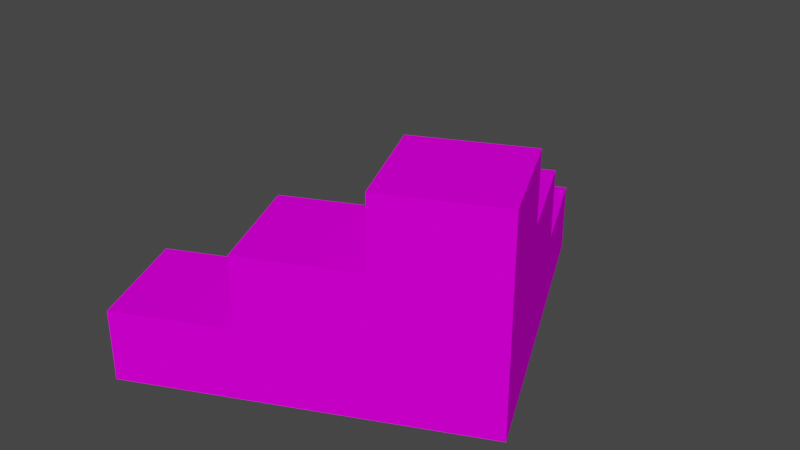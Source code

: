 # Source: fra_box2.blend  (saved by Blender 3.3.6; exported with 4.5.12 LTS)
import bpy
from mathutils import Matrix  # noqa: F401  (used for matrix-valued properties, if any)

bpy.ops.wm.read_factory_settings(use_empty=True)
scene = bpy.context.scene
scene.name = 'Scene'

# ---- collections
col_collection = bpy.data.collections.new('Collection'); scene.collection.children.link(col_collection)

# ---- images (referenced by path relative to the original .blend; pixels are not part of the script)
import os
ASSET_DIR = os.environ.get("B2B_ASSET_DIR", "")  # directory of the original .blend (textures are referenced by path, not embedded)
HERE = os.path.dirname(os.path.abspath(__file__))  # packed textures are extracted next to this script under _unpacked/

def load_image(name, relpath, width, height, colorspace="sRGB"):
    """Load a texture the original file referenced (path relative to the .blend, or extracted next to this script)."""
    p = next((c for c in (os.path.join(HERE, relpath), os.path.join(ASSET_DIR, relpath)) if relpath and os.path.exists(c)), "")
    if p:
        img = bpy.data.images.load(p, check_existing=True)
        img.name = name
    else:  # same state as the original file: an image datablock whose file is absent (Cycles renders it pink)
        img = bpy.data.images.new(name, width, height)
        img.source = "FILE"
        img.filepath = "//" + (relpath or name)
    img.colorspace_settings.name = colorspace
    return img
img_level1_sponser3_png = load_image('level1_sponser3.png', 'level1_sponser3.png', 1024, 1024, 'sRGB')
img_level1_sponser2_png = load_image('level1_sponser2.png', 'level1_sponser2.png', 1024, 1024, 'sRGB')
img_level1_sponser1_png = load_image('level1_sponser1.png', 'level1_sponser1.png', 1024, 1024, 'sRGB')
img_level1_lightray_png = load_image('level1_lightray.png', 'level1_lightray.png', 1024, 1024, 'sRGB')
img_level1_64ceilingpipes_png = load_image('level1_64ceilingpipes.png', 'level1_64ceilingpipes.png', 1024, 1024, 'sRGB')
img_level1_airventilation_png = load_image('level1_airventilation.png', 'level1_airventilation.png', 1024, 1024, 'sRGB')
img_level1_64box2_png = load_image('level1_64box2.png', 'level1_64box2.png', 1024, 1024, 'sRGB')
img_level1_64box1_png = load_image('level1_64box1.png', 'level1_64box1.png', 1024, 1024, 'sRGB')
img_level1_plane_png = load_image('level1_plane.png', 'level1_plane.png', 1024, 1024, 'sRGB')
img_level1_forklift2_png = load_image('level1_forklift2.png', 'level1_forklift2.png', 1024, 1024, 'sRGB')
img_level1_floor2_png = load_image('level1_floor2.png', 'level1_floor2.png', 1024, 1024, 'sRGB')
img_level1_floor1_png = load_image('level1_floor1.png', 'level1_floor1.png', 1024, 1024, 'sRGB')
img_level1_wwalltilex_png = load_image('level1_wwalltilex.png', 'level1_wwalltilex.png', 1024, 1024, 'sRGB')
img_level1_64ceiling_png = load_image('level1_64ceiling.png', 'level1_64ceiling.png', 1024, 1024, 'sRGB')
img_level1_pillar3_png = load_image('level1_pillar3.png', 'level1_pillar3.png', 1024, 1024, 'sRGB')
img_level1_warewall2_png = load_image('level1_warewall2.png', 'level1_warewall2.png', 1024, 1024, 'sRGB')
img_level1_64ceiling3_png = load_image('level1_64ceiling3.png', 'level1_64ceiling3.png', 1024, 1024, 'sRGB')
img_level1_64ceiling5_png = load_image('level1_64ceiling5.png', 'level1_64ceiling5.png', 1024, 1024, 'sRGB')
img_level1_64ceiling2_png = load_image('level1_64ceiling2.png', 'level1_64ceiling2.png', 1024, 1024, 'sRGB')
img_level1_64ceilfanvent1_png = load_image('level1_64ceilfanvent1.png', 'level1_64ceilfanvent1.png', 1024, 1024, 'sRGB')
img_level1_64ceiling4a_png = load_image('level1_64ceiling4a.png', 'level1_64ceiling4a.png', 1024, 1024, 'sRGB')
img_level1_64ceilfanvent2_png = load_image('level1_64ceilfanvent2.png', 'level1_64ceilfanvent2.png', 1024, 1024, 'sRGB')
img_level1_doors_png = load_image('level1_doors.png', 'level1_doors.png', 1024, 1024, 'sRGB')
img_level1_warewall3_png = load_image('level1_warewall3.png', 'level1_warewall3.png', 1024, 1024, 'sRGB')
img_level1_officepips_png = load_image('level1_officepips.png', 'level1_officepips.png', 1024, 1024, 'sRGB')
img_level1_warewall4_png = load_image('level1_warewall4.png', 'level1_warewall4.png', 1024, 1024, 'sRGB')
img_level1_warewall_png = load_image('level1_warewall.png', 'level1_warewall.png', 1024, 1024, 'sRGB')
img_trackset00_trk_64chevrons_png = load_image('trackset00_trk_64chevrons.png', 'trackset00_trk_64chevrons.png', 1024, 1024, 'sRGB')
img_trackset00_trk_curb_png = load_image('trackset00_trk_curb.png', 'trackset00_trk_curb.png', 1024, 1024, 'sRGB')
img_trackset00_trk_c1_straight_png = load_image('trackset00_trk_c1_straight.png', 'trackset00_trk_c1_straight.png', 1024, 1024, 'sRGB')
img_trackset00_trk_c1_turn_png = load_image('trackset00_trk_c1_turn.png', 'trackset00_trk_c1_turn.png', 1024, 1024, 'sRGB')
img_trackset00_trk_64chevback_png = load_image('trackset00_trk_64chevback.png', 'trackset00_trk_64chevback.png', 1024, 1024, 'sRGB')
img_trackset00_trk_startline_png = load_image('trackset00_trk_startline.png', 'trackset00_trk_startline.png', 1024, 1024, 'sRGB')
img_trackset00_trk_sidewall_sand_png = load_image('trackset00_trk_sidewall_sand.png', 'trackset00_trk_sidewall_sand.png', 1024, 1024, 'sRGB')
img_trackset00_trk_c1_inout_png = load_image('trackset00_trk_c1_inout.png', 'trackset00_trk_c1_inout.png', 1024, 1024, 'sRGB')
img_trackset00_trk_c1_hill_png = load_image('trackset00_trk_c1_hill.png', 'trackset00_trk_c1_hill.png', 1024, 1024, 'sRGB')
img_trackset00_trk_c1_bump_png = load_image('trackset00_trk_c1_bump.png', 'trackset00_trk_c1_bump.png', 1024, 1024, 'sRGB')
img_trackset00_trk_tubemetal_png = load_image('trackset00_trk_tubemetal.png', 'trackset00_trk_tubemetal.png', 1024, 1024, 'sRGB')
img_trackset00_trk_tubeglass_png = load_image('trackset00_trk_tubeglass.png', 'trackset00_trk_tubeglass.png', 1024, 1024, 'sRGB')
img_trackset00_trk_tubewall_png = load_image('trackset00_trk_tubewall.png', 'trackset00_trk_tubewall.png', 1024, 1024, 'sRGB')
img_trackset00_trk_c1_topend_png = load_image('trackset00_trk_c1_topend.png', 'trackset00_trk_c1_topend.png', 1024, 1024, 'sRGB')
img_trackset00_trk_pitwall_png = load_image('trackset00_trk_pitwall.png', 'trackset00_trk_pitwall.png', 1024, 1024, 'sRGB')
img_trackset00_trk_c2_inout_png = load_image('trackset00_trk_c2_inout.png', 'trackset00_trk_c2_inout.png', 1024, 1024, 'sRGB')
img_trackset00_trk_c2_hill_png = load_image('trackset00_trk_c2_hill.png', 'trackset00_trk_c2_hill.png', 1024, 1024, 'sRGB')
img_trackset00_trk_pitfloor_png = load_image('trackset00_trk_pitfloor.png', 'trackset00_trk_pitfloor.png', 1024, 1024, 'sRGB')
img_trackset00_trk_pitmetal_png = load_image('trackset00_trk_pitmetal.png', 'trackset00_trk_pitmetal.png', 1024, 1024, 'sRGB')
img_trackset00_trk_pitchevrons_png = load_image('trackset00_trk_pitchevrons.png', 'trackset00_trk_pitchevrons.png', 1024, 1024, 'sRGB')

# ---- materials (node trees are filled in below, after node groups)
mat_level1_sponser3 = bpy.data.materials.new('level1_sponser3')
mat_level1_sponser3.alpha_threshold = 0.0
mat_level1_sponser3.use_transparent_shadow = False
mat_level1_sponser3.diffuse_color = (1.0, 1.0, 1.0, 1.0)
mat_level1_sponser3.roughness = 0.5
mat_level1_sponser2 = bpy.data.materials.new('level1_sponser2')
mat_level1_sponser2.alpha_threshold = 0.0
mat_level1_sponser2.use_transparent_shadow = False
mat_level1_sponser2.diffuse_color = (1.0, 1.0, 1.0, 1.0)
mat_level1_sponser2.roughness = 0.5
mat_level1_sponser1 = bpy.data.materials.new('level1_sponser1')
mat_level1_sponser1.alpha_threshold = 0.0
mat_level1_sponser1.use_transparent_shadow = False
mat_level1_sponser1.diffuse_color = (1.0, 1.0, 1.0, 1.0)
mat_level1_sponser1.roughness = 0.5
mat_level1_lightray = bpy.data.materials.new('level1_lightray')
mat_level1_lightray.alpha_threshold = 0.0
mat_level1_lightray.use_transparent_shadow = False
mat_level1_lightray.diffuse_color = (1.0, 1.0, 1.0, 1.0)
mat_level1_lightray.roughness = 0.5
mat_level1_64ceilingpipes = bpy.data.materials.new('level1_64ceilingpipes')
mat_level1_64ceilingpipes.alpha_threshold = 0.0
mat_level1_64ceilingpipes.use_transparent_shadow = False
mat_level1_64ceilingpipes.diffuse_color = (1.0, 1.0, 1.0, 1.0)
mat_level1_64ceilingpipes.roughness = 0.5
mat_level1_airventilation = bpy.data.materials.new('level1_airventilation')
mat_level1_airventilation.alpha_threshold = 0.0
mat_level1_airventilation.use_transparent_shadow = False
mat_level1_airventilation.diffuse_color = (1.0, 1.0, 1.0, 1.0)
mat_level1_airventilation.roughness = 0.5
mat_level1_64box2 = bpy.data.materials.new('level1_64box2')
mat_level1_64box2.alpha_threshold = 0.0
mat_level1_64box2.use_transparent_shadow = False
mat_level1_64box2.diffuse_color = (1.0, 1.0, 1.0, 1.0)
mat_level1_64box2.roughness = 0.5
mat_level1_64box1 = bpy.data.materials.new('level1_64box1')
mat_level1_64box1.alpha_threshold = 0.0
mat_level1_64box1.use_transparent_shadow = False
mat_level1_64box1.diffuse_color = (1.0, 1.0, 1.0, 1.0)
mat_level1_64box1.roughness = 0.5
mat_level1_plane = bpy.data.materials.new('level1_plane')
mat_level1_plane.alpha_threshold = 0.0
mat_level1_plane.use_transparent_shadow = False
mat_level1_plane.diffuse_color = (1.0, 1.0, 1.0, 1.0)
mat_level1_plane.roughness = 0.5
mat_level1_forklift2 = bpy.data.materials.new('level1_forklift2')
mat_level1_forklift2.alpha_threshold = 0.0
mat_level1_forklift2.use_transparent_shadow = False
mat_level1_forklift2.diffuse_color = (1.0, 1.0, 1.0, 1.0)
mat_level1_forklift2.roughness = 0.5
mat_level1_floor2 = bpy.data.materials.new('level1_floor2')
mat_level1_floor2.alpha_threshold = 0.0
mat_level1_floor2.use_transparent_shadow = False
mat_level1_floor2.diffuse_color = (1.0, 1.0, 1.0, 1.0)
mat_level1_floor2.roughness = 0.5
mat_level1_floor1 = bpy.data.materials.new('level1_floor1')
mat_level1_floor1.alpha_threshold = 0.0
mat_level1_floor1.use_transparent_shadow = False
mat_level1_floor1.diffuse_color = (1.0, 1.0, 1.0, 1.0)
mat_level1_floor1.roughness = 0.5
mat_level1_wwalltilex = bpy.data.materials.new('level1_wwalltilex')
mat_level1_wwalltilex.alpha_threshold = 0.0
mat_level1_wwalltilex.use_transparent_shadow = False
mat_level1_wwalltilex.diffuse_color = (1.0, 1.0, 1.0, 1.0)
mat_level1_wwalltilex.roughness = 0.5
mat_level1_64ceiling = bpy.data.materials.new('level1_64ceiling')
mat_level1_64ceiling.alpha_threshold = 0.0
mat_level1_64ceiling.use_transparent_shadow = False
mat_level1_64ceiling.diffuse_color = (1.0, 1.0, 1.0, 1.0)
mat_level1_64ceiling.roughness = 0.5
mat_level1_pillar3 = bpy.data.materials.new('level1_pillar3')
mat_level1_pillar3.alpha_threshold = 0.0
mat_level1_pillar3.use_transparent_shadow = False
mat_level1_pillar3.diffuse_color = (1.0, 1.0, 1.0, 1.0)
mat_level1_pillar3.roughness = 0.5
mat_level1_warewall2 = bpy.data.materials.new('level1_warewall2')
mat_level1_warewall2.alpha_threshold = 0.0
mat_level1_warewall2.use_transparent_shadow = False
mat_level1_warewall2.diffuse_color = (1.0, 1.0, 1.0, 1.0)
mat_level1_warewall2.roughness = 0.5
mat_level1_64ceiling3 = bpy.data.materials.new('level1_64ceiling3')
mat_level1_64ceiling3.alpha_threshold = 0.0
mat_level1_64ceiling3.use_transparent_shadow = False
mat_level1_64ceiling3.diffuse_color = (1.0, 1.0, 1.0, 1.0)
mat_level1_64ceiling3.roughness = 0.5
mat_level1_64ceiling5 = bpy.data.materials.new('level1_64ceiling5')
mat_level1_64ceiling5.alpha_threshold = 0.0
mat_level1_64ceiling5.use_transparent_shadow = False
mat_level1_64ceiling5.diffuse_color = (1.0, 1.0, 1.0, 1.0)
mat_level1_64ceiling5.roughness = 0.5
mat_level1_64ceiling2 = bpy.data.materials.new('level1_64ceiling2')
mat_level1_64ceiling2.alpha_threshold = 0.0
mat_level1_64ceiling2.use_transparent_shadow = False
mat_level1_64ceiling2.diffuse_color = (1.0, 1.0, 1.0, 1.0)
mat_level1_64ceiling2.roughness = 0.5
mat_level1_64ceilfanvent1 = bpy.data.materials.new('level1_64ceilfanvent1')
mat_level1_64ceilfanvent1.alpha_threshold = 0.0
mat_level1_64ceilfanvent1.use_transparent_shadow = False
mat_level1_64ceilfanvent1.diffuse_color = (1.0, 1.0, 1.0, 1.0)
mat_level1_64ceilfanvent1.roughness = 0.5
mat_level1_64ceiling4a = bpy.data.materials.new('level1_64ceiling4a')
mat_level1_64ceiling4a.alpha_threshold = 0.0
mat_level1_64ceiling4a.use_transparent_shadow = False
mat_level1_64ceiling4a.diffuse_color = (1.0, 1.0, 1.0, 1.0)
mat_level1_64ceiling4a.roughness = 0.5
mat_level1_64ceilfanvent2 = bpy.data.materials.new('level1_64ceilfanvent2')
mat_level1_64ceilfanvent2.alpha_threshold = 0.0
mat_level1_64ceilfanvent2.use_transparent_shadow = False
mat_level1_64ceilfanvent2.diffuse_color = (1.0, 1.0, 1.0, 1.0)
mat_level1_64ceilfanvent2.roughness = 0.5
mat_level1_doors = bpy.data.materials.new('level1_doors')
mat_level1_doors.alpha_threshold = 0.0
mat_level1_doors.use_transparent_shadow = False
mat_level1_doors.diffuse_color = (1.0, 1.0, 1.0, 1.0)
mat_level1_doors.roughness = 0.5
mat_level1_warewall3 = bpy.data.materials.new('level1_warewall3')
mat_level1_warewall3.alpha_threshold = 0.0
mat_level1_warewall3.use_transparent_shadow = False
mat_level1_warewall3.diffuse_color = (1.0, 1.0, 1.0, 1.0)
mat_level1_warewall3.roughness = 0.5
mat_level1_officepips = bpy.data.materials.new('level1_officepips')
mat_level1_officepips.alpha_threshold = 0.0
mat_level1_officepips.use_transparent_shadow = False
mat_level1_officepips.diffuse_color = (1.0, 1.0, 1.0, 1.0)
mat_level1_officepips.roughness = 0.5
mat_level1_warewall4 = bpy.data.materials.new('level1_warewall4')
mat_level1_warewall4.alpha_threshold = 0.0
mat_level1_warewall4.use_transparent_shadow = False
mat_level1_warewall4.diffuse_color = (1.0, 1.0, 1.0, 1.0)
mat_level1_warewall4.roughness = 0.5
mat_level1_warewall = bpy.data.materials.new('level1_warewall')
mat_level1_warewall.alpha_threshold = 0.0
mat_level1_warewall.use_transparent_shadow = False
mat_level1_warewall.diffuse_color = (1.0, 1.0, 1.0, 1.0)
mat_level1_warewall.roughness = 0.5
mat_trackset00_trk_64chevrons = bpy.data.materials.new('trackset00_trk_64chevrons')
mat_trackset00_trk_64chevrons.alpha_threshold = 0.0
mat_trackset00_trk_64chevrons.use_transparent_shadow = False
mat_trackset00_trk_64chevrons.diffuse_color = (1.0, 1.0, 1.0, 1.0)
mat_trackset00_trk_64chevrons.roughness = 0.5
mat_trackset00_trk_curb = bpy.data.materials.new('trackset00_trk_curb')
mat_trackset00_trk_curb.alpha_threshold = 0.0
mat_trackset00_trk_curb.use_transparent_shadow = False
mat_trackset00_trk_curb.diffuse_color = (1.0, 1.0, 1.0, 1.0)
mat_trackset00_trk_curb.roughness = 0.5
mat_trackset00_trk_c1_straight = bpy.data.materials.new('trackset00_trk_c1_straight')
mat_trackset00_trk_c1_straight.alpha_threshold = 0.0
mat_trackset00_trk_c1_straight.use_transparent_shadow = False
mat_trackset00_trk_c1_straight.diffuse_color = (1.0, 1.0, 1.0, 1.0)
mat_trackset00_trk_c1_straight.roughness = 0.5
mat_trackset00_trk_c1_turn = bpy.data.materials.new('trackset00_trk_c1_turn')
mat_trackset00_trk_c1_turn.alpha_threshold = 0.0
mat_trackset00_trk_c1_turn.use_transparent_shadow = False
mat_trackset00_trk_c1_turn.diffuse_color = (1.0, 1.0, 1.0, 1.0)
mat_trackset00_trk_c1_turn.roughness = 0.5
mat_trackset00_trk_64chevback = bpy.data.materials.new('trackset00_trk_64chevback')
mat_trackset00_trk_64chevback.alpha_threshold = 0.0
mat_trackset00_trk_64chevback.use_transparent_shadow = False
mat_trackset00_trk_64chevback.diffuse_color = (1.0, 1.0, 1.0, 1.0)
mat_trackset00_trk_64chevback.roughness = 0.5
mat_trackset00_trk_startline = bpy.data.materials.new('trackset00_trk_startline')
mat_trackset00_trk_startline.alpha_threshold = 0.0
mat_trackset00_trk_startline.use_transparent_shadow = False
mat_trackset00_trk_startline.diffuse_color = (1.0, 1.0, 1.0, 1.0)
mat_trackset00_trk_startline.roughness = 0.5
mat_trackset00_trk_sidewall_sand = bpy.data.materials.new('trackset00_trk_sidewall_sand')
mat_trackset00_trk_sidewall_sand.alpha_threshold = 0.0
mat_trackset00_trk_sidewall_sand.use_transparent_shadow = False
mat_trackset00_trk_sidewall_sand.diffuse_color = (1.0, 1.0, 1.0, 1.0)
mat_trackset00_trk_sidewall_sand.roughness = 0.5
mat_trackset00_trk_c1_inout = bpy.data.materials.new('trackset00_trk_c1_inout')
mat_trackset00_trk_c1_inout.alpha_threshold = 0.0
mat_trackset00_trk_c1_inout.use_transparent_shadow = False
mat_trackset00_trk_c1_inout.diffuse_color = (1.0, 1.0, 1.0, 1.0)
mat_trackset00_trk_c1_inout.roughness = 0.5
mat_trackset00_trk_c1_hill = bpy.data.materials.new('trackset00_trk_c1_hill')
mat_trackset00_trk_c1_hill.alpha_threshold = 0.0
mat_trackset00_trk_c1_hill.use_transparent_shadow = False
mat_trackset00_trk_c1_hill.diffuse_color = (1.0, 1.0, 1.0, 1.0)
mat_trackset00_trk_c1_hill.roughness = 0.5
mat_trackset00_trk_c1_bump = bpy.data.materials.new('trackset00_trk_c1_bump')
mat_trackset00_trk_c1_bump.alpha_threshold = 0.0
mat_trackset00_trk_c1_bump.use_transparent_shadow = False
mat_trackset00_trk_c1_bump.diffuse_color = (1.0, 1.0, 1.0, 1.0)
mat_trackset00_trk_c1_bump.roughness = 0.5
mat_trackset00_trk_tubemetal = bpy.data.materials.new('trackset00_trk_tubemetal')
mat_trackset00_trk_tubemetal.alpha_threshold = 0.0
mat_trackset00_trk_tubemetal.use_transparent_shadow = False
mat_trackset00_trk_tubemetal.diffuse_color = (1.0, 1.0, 1.0, 1.0)
mat_trackset00_trk_tubemetal.roughness = 0.5
mat_trackset00_trk_tubeglass = bpy.data.materials.new('trackset00_trk_tubeglass')
mat_trackset00_trk_tubeglass.alpha_threshold = 0.0
mat_trackset00_trk_tubeglass.use_transparent_shadow = False
mat_trackset00_trk_tubeglass.diffuse_color = (1.0, 1.0, 1.0, 1.0)
mat_trackset00_trk_tubeglass.roughness = 0.5
mat_trackset00_trk_tubewall = bpy.data.materials.new('trackset00_trk_tubewall')
mat_trackset00_trk_tubewall.alpha_threshold = 0.0
mat_trackset00_trk_tubewall.use_transparent_shadow = False
mat_trackset00_trk_tubewall.diffuse_color = (1.0, 1.0, 1.0, 1.0)
mat_trackset00_trk_tubewall.roughness = 0.5
mat_trackset00_trk_c1_topend = bpy.data.materials.new('trackset00_trk_c1_topend')
mat_trackset00_trk_c1_topend.alpha_threshold = 0.0
mat_trackset00_trk_c1_topend.use_transparent_shadow = False
mat_trackset00_trk_c1_topend.diffuse_color = (1.0, 1.0, 1.0, 1.0)
mat_trackset00_trk_c1_topend.roughness = 0.5
mat_trackset00_trk_pitwall = bpy.data.materials.new('trackset00_trk_pitwall')
mat_trackset00_trk_pitwall.alpha_threshold = 0.0
mat_trackset00_trk_pitwall.use_transparent_shadow = False
mat_trackset00_trk_pitwall.diffuse_color = (1.0, 1.0, 1.0, 1.0)
mat_trackset00_trk_pitwall.roughness = 0.5
mat_trackset00_trk_c2_inout = bpy.data.materials.new('trackset00_trk_c2_inout')
mat_trackset00_trk_c2_inout.alpha_threshold = 0.0
mat_trackset00_trk_c2_inout.use_transparent_shadow = False
mat_trackset00_trk_c2_inout.diffuse_color = (1.0, 1.0, 1.0, 1.0)
mat_trackset00_trk_c2_inout.roughness = 0.5
mat_trackset00_trk_c2_hill = bpy.data.materials.new('trackset00_trk_c2_hill')
mat_trackset00_trk_c2_hill.alpha_threshold = 0.0
mat_trackset00_trk_c2_hill.use_transparent_shadow = False
mat_trackset00_trk_c2_hill.diffuse_color = (1.0, 1.0, 1.0, 1.0)
mat_trackset00_trk_c2_hill.roughness = 0.5
mat_trackset00_trk_pitfloor = bpy.data.materials.new('trackset00_trk_pitfloor')
mat_trackset00_trk_pitfloor.alpha_threshold = 0.0
mat_trackset00_trk_pitfloor.use_transparent_shadow = False
mat_trackset00_trk_pitfloor.diffuse_color = (1.0, 1.0, 1.0, 1.0)
mat_trackset00_trk_pitfloor.roughness = 0.5
mat_trackset00_trk_pitmetal = bpy.data.materials.new('trackset00_trk_pitmetal')
mat_trackset00_trk_pitmetal.alpha_threshold = 0.0
mat_trackset00_trk_pitmetal.use_transparent_shadow = False
mat_trackset00_trk_pitmetal.diffuse_color = (1.0, 1.0, 1.0, 1.0)
mat_trackset00_trk_pitmetal.roughness = 0.5
mat_trackset00_trk_pitchevrons = bpy.data.materials.new('trackset00_trk_pitchevrons')
mat_trackset00_trk_pitchevrons.alpha_threshold = 0.0
mat_trackset00_trk_pitchevrons.use_transparent_shadow = False
mat_trackset00_trk_pitchevrons.diffuse_color = (1.0, 1.0, 1.0, 1.0)
mat_trackset00_trk_pitchevrons.roughness = 0.5

# ---- material node trees
mat_level1_sponser3.use_nodes = True; mat_level1_sponser3.node_tree.nodes.clear()
_N = mat_level1_sponser3.node_tree.nodes; _L = mat_level1_sponser3.node_tree.links
n0 = _N.new('ShaderNodeBsdfDiffuse'); n0.name = 'Diffuse BSDF'; n0.location = (0, 0)
n1 = _N.new('ShaderNodeTexImage'); n1.name = 'Image Texture'; n1.location = (0, 0)
n1.image = img_level1_sponser3_png
n2 = _N.new('ShaderNodeOutputMaterial'); n2.name = 'Material Output'; n2.location = (0, 0)
_L.new(n0.outputs[0], n2.inputs[0])
_L.new(n1.outputs[0], n0.inputs[0])
n2.is_active_output = True
mat_level1_sponser2.use_nodes = True; mat_level1_sponser2.node_tree.nodes.clear()
_N = mat_level1_sponser2.node_tree.nodes; _L = mat_level1_sponser2.node_tree.links
n0 = _N.new('ShaderNodeBsdfDiffuse'); n0.name = 'Diffuse BSDF'; n0.location = (0, 0)
n1 = _N.new('ShaderNodeTexImage'); n1.name = 'Image Texture'; n1.location = (0, 0)
n1.image = img_level1_sponser2_png
n2 = _N.new('ShaderNodeOutputMaterial'); n2.name = 'Material Output'; n2.location = (0, 0)
_L.new(n0.outputs[0], n2.inputs[0])
_L.new(n1.outputs[0], n0.inputs[0])
n2.is_active_output = True
mat_level1_sponser1.use_nodes = True; mat_level1_sponser1.node_tree.nodes.clear()
_N = mat_level1_sponser1.node_tree.nodes; _L = mat_level1_sponser1.node_tree.links
n0 = _N.new('ShaderNodeBsdfDiffuse'); n0.name = 'Diffuse BSDF'; n0.location = (0, 0)
n1 = _N.new('ShaderNodeTexImage'); n1.name = 'Image Texture'; n1.location = (0, 0)
n1.image = img_level1_sponser1_png
n2 = _N.new('ShaderNodeOutputMaterial'); n2.name = 'Material Output'; n2.location = (0, 0)
_L.new(n0.outputs[0], n2.inputs[0])
_L.new(n1.outputs[0], n0.inputs[0])
n2.is_active_output = True
mat_level1_lightray.use_nodes = True; mat_level1_lightray.node_tree.nodes.clear()
_N = mat_level1_lightray.node_tree.nodes; _L = mat_level1_lightray.node_tree.links
n0 = _N.new('ShaderNodeBsdfDiffuse'); n0.name = 'Diffuse BSDF'; n0.location = (0, 0)
n1 = _N.new('ShaderNodeTexImage'); n1.name = 'Image Texture'; n1.location = (0, 0)
n1.image = img_level1_lightray_png
n2 = _N.new('ShaderNodeOutputMaterial'); n2.name = 'Material Output'; n2.location = (0, 0)
_L.new(n0.outputs[0], n2.inputs[0])
_L.new(n1.outputs[0], n0.inputs[0])
n2.is_active_output = True
mat_level1_64ceilingpipes.use_nodes = True; mat_level1_64ceilingpipes.node_tree.nodes.clear()
_N = mat_level1_64ceilingpipes.node_tree.nodes; _L = mat_level1_64ceilingpipes.node_tree.links
n0 = _N.new('ShaderNodeBsdfDiffuse'); n0.name = 'Diffuse BSDF'; n0.location = (0, 0)
n1 = _N.new('ShaderNodeTexImage'); n1.name = 'Image Texture'; n1.location = (0, 0)
n1.image = img_level1_64ceilingpipes_png
n2 = _N.new('ShaderNodeOutputMaterial'); n2.name = 'Material Output'; n2.location = (0, 0)
_L.new(n0.outputs[0], n2.inputs[0])
_L.new(n1.outputs[0], n0.inputs[0])
n2.is_active_output = True
mat_level1_airventilation.use_nodes = True; mat_level1_airventilation.node_tree.nodes.clear()
_N = mat_level1_airventilation.node_tree.nodes; _L = mat_level1_airventilation.node_tree.links
n0 = _N.new('ShaderNodeBsdfDiffuse'); n0.name = 'Diffuse BSDF'; n0.location = (0, 0)
n1 = _N.new('ShaderNodeTexImage'); n1.name = 'Image Texture'; n1.location = (0, 0)
n1.image = img_level1_airventilation_png
n2 = _N.new('ShaderNodeOutputMaterial'); n2.name = 'Material Output'; n2.location = (0, 0)
_L.new(n0.outputs[0], n2.inputs[0])
_L.new(n1.outputs[0], n0.inputs[0])
n2.is_active_output = True
mat_level1_64box2.use_nodes = True; mat_level1_64box2.node_tree.nodes.clear()
_N = mat_level1_64box2.node_tree.nodes; _L = mat_level1_64box2.node_tree.links
n0 = _N.new('ShaderNodeBsdfDiffuse'); n0.name = 'Diffuse BSDF'; n0.location = (0, 0)
n1 = _N.new('ShaderNodeTexImage'); n1.name = 'Image Texture'; n1.location = (0, 0)
n1.image = img_level1_64box2_png
n2 = _N.new('ShaderNodeOutputMaterial'); n2.name = 'Material Output'; n2.location = (0, 0)
_L.new(n0.outputs[0], n2.inputs[0])
_L.new(n1.outputs[0], n0.inputs[0])
n2.is_active_output = True
mat_level1_64box1.use_nodes = True; mat_level1_64box1.node_tree.nodes.clear()
_N = mat_level1_64box1.node_tree.nodes; _L = mat_level1_64box1.node_tree.links
n0 = _N.new('ShaderNodeBsdfDiffuse'); n0.name = 'Diffuse BSDF'; n0.location = (0, 0)
n1 = _N.new('ShaderNodeTexImage'); n1.name = 'Image Texture'; n1.location = (0, 0)
n1.image = img_level1_64box1_png
n2 = _N.new('ShaderNodeOutputMaterial'); n2.name = 'Material Output'; n2.location = (0, 0)
_L.new(n0.outputs[0], n2.inputs[0])
_L.new(n1.outputs[0], n0.inputs[0])
n2.is_active_output = True
mat_level1_plane.use_nodes = True; mat_level1_plane.node_tree.nodes.clear()
_N = mat_level1_plane.node_tree.nodes; _L = mat_level1_plane.node_tree.links
n0 = _N.new('ShaderNodeBsdfDiffuse'); n0.name = 'Diffuse BSDF'; n0.location = (0, 0)
n1 = _N.new('ShaderNodeTexImage'); n1.name = 'Image Texture'; n1.location = (0, 0)
n1.image = img_level1_plane_png
n2 = _N.new('ShaderNodeOutputMaterial'); n2.name = 'Material Output'; n2.location = (0, 0)
_L.new(n0.outputs[0], n2.inputs[0])
_L.new(n1.outputs[0], n0.inputs[0])
n2.is_active_output = True
mat_level1_forklift2.use_nodes = True; mat_level1_forklift2.node_tree.nodes.clear()
_N = mat_level1_forklift2.node_tree.nodes; _L = mat_level1_forklift2.node_tree.links
n0 = _N.new('ShaderNodeBsdfDiffuse'); n0.name = 'Diffuse BSDF'; n0.location = (0, 0)
n1 = _N.new('ShaderNodeTexImage'); n1.name = 'Image Texture'; n1.location = (0, 0)
n1.image = img_level1_forklift2_png
n2 = _N.new('ShaderNodeOutputMaterial'); n2.name = 'Material Output'; n2.location = (0, 0)
_L.new(n0.outputs[0], n2.inputs[0])
_L.new(n1.outputs[0], n0.inputs[0])
n2.is_active_output = True
mat_level1_floor2.use_nodes = True; mat_level1_floor2.node_tree.nodes.clear()
_N = mat_level1_floor2.node_tree.nodes; _L = mat_level1_floor2.node_tree.links
n0 = _N.new('ShaderNodeBsdfDiffuse'); n0.name = 'Diffuse BSDF'; n0.location = (0, 0)
n1 = _N.new('ShaderNodeTexImage'); n1.name = 'Image Texture'; n1.location = (0, 0)
n1.image = img_level1_floor2_png
n2 = _N.new('ShaderNodeOutputMaterial'); n2.name = 'Material Output'; n2.location = (0, 0)
_L.new(n0.outputs[0], n2.inputs[0])
_L.new(n1.outputs[0], n0.inputs[0])
n2.is_active_output = True
mat_level1_floor1.use_nodes = True; mat_level1_floor1.node_tree.nodes.clear()
_N = mat_level1_floor1.node_tree.nodes; _L = mat_level1_floor1.node_tree.links
n0 = _N.new('ShaderNodeBsdfDiffuse'); n0.name = 'Diffuse BSDF'; n0.location = (0, 0)
n1 = _N.new('ShaderNodeTexImage'); n1.name = 'Image Texture'; n1.location = (0, 0)
n1.image = img_level1_floor1_png
n2 = _N.new('ShaderNodeOutputMaterial'); n2.name = 'Material Output'; n2.location = (0, 0)
_L.new(n0.outputs[0], n2.inputs[0])
_L.new(n1.outputs[0], n0.inputs[0])
n2.is_active_output = True
mat_level1_wwalltilex.use_nodes = True; mat_level1_wwalltilex.node_tree.nodes.clear()
_N = mat_level1_wwalltilex.node_tree.nodes; _L = mat_level1_wwalltilex.node_tree.links
n0 = _N.new('ShaderNodeBsdfDiffuse'); n0.name = 'Diffuse BSDF'; n0.location = (0, 0)
n1 = _N.new('ShaderNodeTexImage'); n1.name = 'Image Texture'; n1.location = (0, 0)
n1.image = img_level1_wwalltilex_png
n2 = _N.new('ShaderNodeOutputMaterial'); n2.name = 'Material Output'; n2.location = (0, 0)
_L.new(n0.outputs[0], n2.inputs[0])
_L.new(n1.outputs[0], n0.inputs[0])
n2.is_active_output = True
mat_level1_64ceiling.use_nodes = True; mat_level1_64ceiling.node_tree.nodes.clear()
_N = mat_level1_64ceiling.node_tree.nodes; _L = mat_level1_64ceiling.node_tree.links
n0 = _N.new('ShaderNodeBsdfDiffuse'); n0.name = 'Diffuse BSDF'; n0.location = (0, 0)
n1 = _N.new('ShaderNodeTexImage'); n1.name = 'Image Texture'; n1.location = (0, 0)
n1.image = img_level1_64ceiling_png
n2 = _N.new('ShaderNodeOutputMaterial'); n2.name = 'Material Output'; n2.location = (0, 0)
_L.new(n0.outputs[0], n2.inputs[0])
_L.new(n1.outputs[0], n0.inputs[0])
n2.is_active_output = True
mat_level1_pillar3.use_nodes = True; mat_level1_pillar3.node_tree.nodes.clear()
_N = mat_level1_pillar3.node_tree.nodes; _L = mat_level1_pillar3.node_tree.links
n0 = _N.new('ShaderNodeBsdfDiffuse'); n0.name = 'Diffuse BSDF'; n0.location = (0, 0)
n1 = _N.new('ShaderNodeTexImage'); n1.name = 'Image Texture'; n1.location = (0, 0)
n1.image = img_level1_pillar3_png
n2 = _N.new('ShaderNodeOutputMaterial'); n2.name = 'Material Output'; n2.location = (0, 0)
_L.new(n0.outputs[0], n2.inputs[0])
_L.new(n1.outputs[0], n0.inputs[0])
n2.is_active_output = True
mat_level1_warewall2.use_nodes = True; mat_level1_warewall2.node_tree.nodes.clear()
_N = mat_level1_warewall2.node_tree.nodes; _L = mat_level1_warewall2.node_tree.links
n0 = _N.new('ShaderNodeBsdfDiffuse'); n0.name = 'Diffuse BSDF'; n0.location = (0, 0)
n1 = _N.new('ShaderNodeTexImage'); n1.name = 'Image Texture'; n1.location = (0, 0)
n1.image = img_level1_warewall2_png
n2 = _N.new('ShaderNodeOutputMaterial'); n2.name = 'Material Output'; n2.location = (0, 0)
_L.new(n0.outputs[0], n2.inputs[0])
_L.new(n1.outputs[0], n0.inputs[0])
n2.is_active_output = True
mat_level1_64ceiling3.use_nodes = True; mat_level1_64ceiling3.node_tree.nodes.clear()
_N = mat_level1_64ceiling3.node_tree.nodes; _L = mat_level1_64ceiling3.node_tree.links
n0 = _N.new('ShaderNodeBsdfDiffuse'); n0.name = 'Diffuse BSDF'; n0.location = (0, 0)
n1 = _N.new('ShaderNodeTexImage'); n1.name = 'Image Texture'; n1.location = (0, 0)
n1.image = img_level1_64ceiling3_png
n2 = _N.new('ShaderNodeOutputMaterial'); n2.name = 'Material Output'; n2.location = (0, 0)
_L.new(n0.outputs[0], n2.inputs[0])
_L.new(n1.outputs[0], n0.inputs[0])
n2.is_active_output = True
mat_level1_64ceiling5.use_nodes = True; mat_level1_64ceiling5.node_tree.nodes.clear()
_N = mat_level1_64ceiling5.node_tree.nodes; _L = mat_level1_64ceiling5.node_tree.links
n0 = _N.new('ShaderNodeBsdfDiffuse'); n0.name = 'Diffuse BSDF'; n0.location = (0, 0)
n1 = _N.new('ShaderNodeTexImage'); n1.name = 'Image Texture'; n1.location = (0, 0)
n1.image = img_level1_64ceiling5_png
n2 = _N.new('ShaderNodeOutputMaterial'); n2.name = 'Material Output'; n2.location = (0, 0)
_L.new(n0.outputs[0], n2.inputs[0])
_L.new(n1.outputs[0], n0.inputs[0])
n2.is_active_output = True
mat_level1_64ceiling2.use_nodes = True; mat_level1_64ceiling2.node_tree.nodes.clear()
_N = mat_level1_64ceiling2.node_tree.nodes; _L = mat_level1_64ceiling2.node_tree.links
n0 = _N.new('ShaderNodeBsdfDiffuse'); n0.name = 'Diffuse BSDF'; n0.location = (0, 0)
n1 = _N.new('ShaderNodeTexImage'); n1.name = 'Image Texture'; n1.location = (0, 0)
n1.image = img_level1_64ceiling2_png
n2 = _N.new('ShaderNodeOutputMaterial'); n2.name = 'Material Output'; n2.location = (0, 0)
_L.new(n0.outputs[0], n2.inputs[0])
_L.new(n1.outputs[0], n0.inputs[0])
n2.is_active_output = True
mat_level1_64ceilfanvent1.use_nodes = True; mat_level1_64ceilfanvent1.node_tree.nodes.clear()
_N = mat_level1_64ceilfanvent1.node_tree.nodes; _L = mat_level1_64ceilfanvent1.node_tree.links
n0 = _N.new('ShaderNodeBsdfDiffuse'); n0.name = 'Diffuse BSDF'; n0.location = (0, 0)
n1 = _N.new('ShaderNodeTexImage'); n1.name = 'Image Texture'; n1.location = (0, 0)
n1.image = img_level1_64ceilfanvent1_png
n2 = _N.new('ShaderNodeOutputMaterial'); n2.name = 'Material Output'; n2.location = (0, 0)
_L.new(n0.outputs[0], n2.inputs[0])
_L.new(n1.outputs[0], n0.inputs[0])
n2.is_active_output = True
mat_level1_64ceiling4a.use_nodes = True; mat_level1_64ceiling4a.node_tree.nodes.clear()
_N = mat_level1_64ceiling4a.node_tree.nodes; _L = mat_level1_64ceiling4a.node_tree.links
n0 = _N.new('ShaderNodeBsdfDiffuse'); n0.name = 'Diffuse BSDF'; n0.location = (0, 0)
n1 = _N.new('ShaderNodeTexImage'); n1.name = 'Image Texture'; n1.location = (0, 0)
n1.image = img_level1_64ceiling4a_png
n2 = _N.new('ShaderNodeOutputMaterial'); n2.name = 'Material Output'; n2.location = (0, 0)
_L.new(n0.outputs[0], n2.inputs[0])
_L.new(n1.outputs[0], n0.inputs[0])
n2.is_active_output = True
mat_level1_64ceilfanvent2.use_nodes = True; mat_level1_64ceilfanvent2.node_tree.nodes.clear()
_N = mat_level1_64ceilfanvent2.node_tree.nodes; _L = mat_level1_64ceilfanvent2.node_tree.links
n0 = _N.new('ShaderNodeBsdfDiffuse'); n0.name = 'Diffuse BSDF'; n0.location = (0, 0)
n1 = _N.new('ShaderNodeTexImage'); n1.name = 'Image Texture'; n1.location = (0, 0)
n1.image = img_level1_64ceilfanvent2_png
n2 = _N.new('ShaderNodeOutputMaterial'); n2.name = 'Material Output'; n2.location = (0, 0)
_L.new(n0.outputs[0], n2.inputs[0])
_L.new(n1.outputs[0], n0.inputs[0])
n2.is_active_output = True
mat_level1_doors.use_nodes = True; mat_level1_doors.node_tree.nodes.clear()
_N = mat_level1_doors.node_tree.nodes; _L = mat_level1_doors.node_tree.links
n0 = _N.new('ShaderNodeBsdfDiffuse'); n0.name = 'Diffuse BSDF'; n0.location = (0, 0)
n1 = _N.new('ShaderNodeTexImage'); n1.name = 'Image Texture'; n1.location = (0, 0)
n1.image = img_level1_doors_png
n2 = _N.new('ShaderNodeOutputMaterial'); n2.name = 'Material Output'; n2.location = (0, 0)
_L.new(n0.outputs[0], n2.inputs[0])
_L.new(n1.outputs[0], n0.inputs[0])
n2.is_active_output = True
mat_level1_warewall3.use_nodes = True; mat_level1_warewall3.node_tree.nodes.clear()
_N = mat_level1_warewall3.node_tree.nodes; _L = mat_level1_warewall3.node_tree.links
n0 = _N.new('ShaderNodeBsdfDiffuse'); n0.name = 'Diffuse BSDF'; n0.location = (0, 0)
n1 = _N.new('ShaderNodeTexImage'); n1.name = 'Image Texture'; n1.location = (0, 0)
n1.image = img_level1_warewall3_png
n2 = _N.new('ShaderNodeOutputMaterial'); n2.name = 'Material Output'; n2.location = (0, 0)
_L.new(n0.outputs[0], n2.inputs[0])
_L.new(n1.outputs[0], n0.inputs[0])
n2.is_active_output = True
mat_level1_officepips.use_nodes = True; mat_level1_officepips.node_tree.nodes.clear()
_N = mat_level1_officepips.node_tree.nodes; _L = mat_level1_officepips.node_tree.links
n0 = _N.new('ShaderNodeBsdfDiffuse'); n0.name = 'Diffuse BSDF'; n0.location = (0, 0)
n1 = _N.new('ShaderNodeTexImage'); n1.name = 'Image Texture'; n1.location = (0, 0)
n1.image = img_level1_officepips_png
n2 = _N.new('ShaderNodeOutputMaterial'); n2.name = 'Material Output'; n2.location = (0, 0)
_L.new(n0.outputs[0], n2.inputs[0])
_L.new(n1.outputs[0], n0.inputs[0])
n2.is_active_output = True
mat_level1_warewall4.use_nodes = True; mat_level1_warewall4.node_tree.nodes.clear()
_N = mat_level1_warewall4.node_tree.nodes; _L = mat_level1_warewall4.node_tree.links
n0 = _N.new('ShaderNodeBsdfDiffuse'); n0.name = 'Diffuse BSDF'; n0.location = (0, 0)
n1 = _N.new('ShaderNodeTexImage'); n1.name = 'Image Texture'; n1.location = (0, 0)
n1.image = img_level1_warewall4_png
n2 = _N.new('ShaderNodeOutputMaterial'); n2.name = 'Material Output'; n2.location = (0, 0)
_L.new(n0.outputs[0], n2.inputs[0])
_L.new(n1.outputs[0], n0.inputs[0])
n2.is_active_output = True
mat_level1_warewall.use_nodes = True; mat_level1_warewall.node_tree.nodes.clear()
_N = mat_level1_warewall.node_tree.nodes; _L = mat_level1_warewall.node_tree.links
n0 = _N.new('ShaderNodeBsdfDiffuse'); n0.name = 'Diffuse BSDF'; n0.location = (0, 0)
n1 = _N.new('ShaderNodeTexImage'); n1.name = 'Image Texture'; n1.location = (0, 0)
n1.image = img_level1_warewall_png
n2 = _N.new('ShaderNodeOutputMaterial'); n2.name = 'Material Output'; n2.location = (0, 0)
_L.new(n0.outputs[0], n2.inputs[0])
_L.new(n1.outputs[0], n0.inputs[0])
n2.is_active_output = True
mat_trackset00_trk_64chevrons.use_nodes = True; mat_trackset00_trk_64chevrons.node_tree.nodes.clear()
_N = mat_trackset00_trk_64chevrons.node_tree.nodes; _L = mat_trackset00_trk_64chevrons.node_tree.links
n0 = _N.new('ShaderNodeBsdfDiffuse'); n0.name = 'Diffuse BSDF'; n0.location = (0, 0)
n1 = _N.new('ShaderNodeTexImage'); n1.name = 'Image Texture'; n1.location = (0, 0)
n1.image = img_trackset00_trk_64chevrons_png
n2 = _N.new('ShaderNodeOutputMaterial'); n2.name = 'Material Output'; n2.location = (0, 0)
_L.new(n0.outputs[0], n2.inputs[0])
_L.new(n1.outputs[0], n0.inputs[0])
n2.is_active_output = True
mat_trackset00_trk_curb.use_nodes = True; mat_trackset00_trk_curb.node_tree.nodes.clear()
_N = mat_trackset00_trk_curb.node_tree.nodes; _L = mat_trackset00_trk_curb.node_tree.links
n0 = _N.new('ShaderNodeBsdfDiffuse'); n0.name = 'Diffuse BSDF'; n0.location = (0, 0)
n1 = _N.new('ShaderNodeTexImage'); n1.name = 'Image Texture'; n1.location = (0, 0)
n1.image = img_trackset00_trk_curb_png
n2 = _N.new('ShaderNodeOutputMaterial'); n2.name = 'Material Output'; n2.location = (0, 0)
_L.new(n0.outputs[0], n2.inputs[0])
_L.new(n1.outputs[0], n0.inputs[0])
n2.is_active_output = True
mat_trackset00_trk_c1_straight.use_nodes = True; mat_trackset00_trk_c1_straight.node_tree.nodes.clear()
_N = mat_trackset00_trk_c1_straight.node_tree.nodes; _L = mat_trackset00_trk_c1_straight.node_tree.links
n0 = _N.new('ShaderNodeBsdfDiffuse'); n0.name = 'Diffuse BSDF'; n0.location = (0, 0)
n1 = _N.new('ShaderNodeTexImage'); n1.name = 'Image Texture'; n1.location = (0, 0)
n1.image = img_trackset00_trk_c1_straight_png
n2 = _N.new('ShaderNodeOutputMaterial'); n2.name = 'Material Output'; n2.location = (0, 0)
_L.new(n0.outputs[0], n2.inputs[0])
_L.new(n1.outputs[0], n0.inputs[0])
n2.is_active_output = True
mat_trackset00_trk_c1_turn.use_nodes = True; mat_trackset00_trk_c1_turn.node_tree.nodes.clear()
_N = mat_trackset00_trk_c1_turn.node_tree.nodes; _L = mat_trackset00_trk_c1_turn.node_tree.links
n0 = _N.new('ShaderNodeBsdfDiffuse'); n0.name = 'Diffuse BSDF'; n0.location = (0, 0)
n1 = _N.new('ShaderNodeTexImage'); n1.name = 'Image Texture'; n1.location = (0, 0)
n1.image = img_trackset00_trk_c1_turn_png
n2 = _N.new('ShaderNodeOutputMaterial'); n2.name = 'Material Output'; n2.location = (0, 0)
_L.new(n0.outputs[0], n2.inputs[0])
_L.new(n1.outputs[0], n0.inputs[0])
n2.is_active_output = True
mat_trackset00_trk_64chevback.use_nodes = True; mat_trackset00_trk_64chevback.node_tree.nodes.clear()
_N = mat_trackset00_trk_64chevback.node_tree.nodes; _L = mat_trackset00_trk_64chevback.node_tree.links
n0 = _N.new('ShaderNodeBsdfDiffuse'); n0.name = 'Diffuse BSDF'; n0.location = (0, 0)
n1 = _N.new('ShaderNodeTexImage'); n1.name = 'Image Texture'; n1.location = (0, 0)
n1.image = img_trackset00_trk_64chevback_png
n2 = _N.new('ShaderNodeOutputMaterial'); n2.name = 'Material Output'; n2.location = (0, 0)
_L.new(n0.outputs[0], n2.inputs[0])
_L.new(n1.outputs[0], n0.inputs[0])
n2.is_active_output = True
mat_trackset00_trk_startline.use_nodes = True; mat_trackset00_trk_startline.node_tree.nodes.clear()
_N = mat_trackset00_trk_startline.node_tree.nodes; _L = mat_trackset00_trk_startline.node_tree.links
n0 = _N.new('ShaderNodeBsdfDiffuse'); n0.name = 'Diffuse BSDF'; n0.location = (0, 0)
n1 = _N.new('ShaderNodeTexImage'); n1.name = 'Image Texture'; n1.location = (0, 0)
n1.image = img_trackset00_trk_startline_png
n2 = _N.new('ShaderNodeOutputMaterial'); n2.name = 'Material Output'; n2.location = (0, 0)
_L.new(n0.outputs[0], n2.inputs[0])
_L.new(n1.outputs[0], n0.inputs[0])
n2.is_active_output = True
mat_trackset00_trk_sidewall_sand.use_nodes = True; mat_trackset00_trk_sidewall_sand.node_tree.nodes.clear()
_N = mat_trackset00_trk_sidewall_sand.node_tree.nodes; _L = mat_trackset00_trk_sidewall_sand.node_tree.links
n0 = _N.new('ShaderNodeBsdfDiffuse'); n0.name = 'Diffuse BSDF'; n0.location = (0, 0)
n1 = _N.new('ShaderNodeTexImage'); n1.name = 'Image Texture'; n1.location = (0, 0)
n1.image = img_trackset00_trk_sidewall_sand_png
n2 = _N.new('ShaderNodeOutputMaterial'); n2.name = 'Material Output'; n2.location = (0, 0)
_L.new(n0.outputs[0], n2.inputs[0])
_L.new(n1.outputs[0], n0.inputs[0])
n2.is_active_output = True
mat_trackset00_trk_c1_inout.use_nodes = True; mat_trackset00_trk_c1_inout.node_tree.nodes.clear()
_N = mat_trackset00_trk_c1_inout.node_tree.nodes; _L = mat_trackset00_trk_c1_inout.node_tree.links
n0 = _N.new('ShaderNodeBsdfDiffuse'); n0.name = 'Diffuse BSDF'; n0.location = (0, 0)
n1 = _N.new('ShaderNodeTexImage'); n1.name = 'Image Texture'; n1.location = (0, 0)
n1.image = img_trackset00_trk_c1_inout_png
n2 = _N.new('ShaderNodeOutputMaterial'); n2.name = 'Material Output'; n2.location = (0, 0)
_L.new(n0.outputs[0], n2.inputs[0])
_L.new(n1.outputs[0], n0.inputs[0])
n2.is_active_output = True
mat_trackset00_trk_c1_hill.use_nodes = True; mat_trackset00_trk_c1_hill.node_tree.nodes.clear()
_N = mat_trackset00_trk_c1_hill.node_tree.nodes; _L = mat_trackset00_trk_c1_hill.node_tree.links
n0 = _N.new('ShaderNodeBsdfDiffuse'); n0.name = 'Diffuse BSDF'; n0.location = (0, 0)
n1 = _N.new('ShaderNodeTexImage'); n1.name = 'Image Texture'; n1.location = (0, 0)
n1.image = img_trackset00_trk_c1_hill_png
n2 = _N.new('ShaderNodeOutputMaterial'); n2.name = 'Material Output'; n2.location = (0, 0)
_L.new(n0.outputs[0], n2.inputs[0])
_L.new(n1.outputs[0], n0.inputs[0])
n2.is_active_output = True
mat_trackset00_trk_c1_bump.use_nodes = True; mat_trackset00_trk_c1_bump.node_tree.nodes.clear()
_N = mat_trackset00_trk_c1_bump.node_tree.nodes; _L = mat_trackset00_trk_c1_bump.node_tree.links
n0 = _N.new('ShaderNodeBsdfDiffuse'); n0.name = 'Diffuse BSDF'; n0.location = (0, 0)
n1 = _N.new('ShaderNodeTexImage'); n1.name = 'Image Texture'; n1.location = (0, 0)
n1.image = img_trackset00_trk_c1_bump_png
n2 = _N.new('ShaderNodeOutputMaterial'); n2.name = 'Material Output'; n2.location = (0, 0)
_L.new(n0.outputs[0], n2.inputs[0])
_L.new(n1.outputs[0], n0.inputs[0])
n2.is_active_output = True
mat_trackset00_trk_tubemetal.use_nodes = True; mat_trackset00_trk_tubemetal.node_tree.nodes.clear()
_N = mat_trackset00_trk_tubemetal.node_tree.nodes; _L = mat_trackset00_trk_tubemetal.node_tree.links
n0 = _N.new('ShaderNodeBsdfDiffuse'); n0.name = 'Diffuse BSDF'; n0.location = (0, 0)
n1 = _N.new('ShaderNodeTexImage'); n1.name = 'Image Texture'; n1.location = (0, 0)
n1.image = img_trackset00_trk_tubemetal_png
n2 = _N.new('ShaderNodeOutputMaterial'); n2.name = 'Material Output'; n2.location = (0, 0)
_L.new(n0.outputs[0], n2.inputs[0])
_L.new(n1.outputs[0], n0.inputs[0])
n2.is_active_output = True
mat_trackset00_trk_tubeglass.use_nodes = True; mat_trackset00_trk_tubeglass.node_tree.nodes.clear()
_N = mat_trackset00_trk_tubeglass.node_tree.nodes; _L = mat_trackset00_trk_tubeglass.node_tree.links
n0 = _N.new('ShaderNodeBsdfDiffuse'); n0.name = 'Diffuse BSDF'; n0.location = (0, 0)
n1 = _N.new('ShaderNodeTexImage'); n1.name = 'Image Texture'; n1.location = (0, 0)
n1.image = img_trackset00_trk_tubeglass_png
n2 = _N.new('ShaderNodeOutputMaterial'); n2.name = 'Material Output'; n2.location = (0, 0)
_L.new(n0.outputs[0], n2.inputs[0])
_L.new(n1.outputs[0], n0.inputs[0])
n2.is_active_output = True
mat_trackset00_trk_tubewall.use_nodes = True; mat_trackset00_trk_tubewall.node_tree.nodes.clear()
_N = mat_trackset00_trk_tubewall.node_tree.nodes; _L = mat_trackset00_trk_tubewall.node_tree.links
n0 = _N.new('ShaderNodeBsdfDiffuse'); n0.name = 'Diffuse BSDF'; n0.location = (0, 0)
n1 = _N.new('ShaderNodeTexImage'); n1.name = 'Image Texture'; n1.location = (0, 0)
n1.image = img_trackset00_trk_tubewall_png
n2 = _N.new('ShaderNodeOutputMaterial'); n2.name = 'Material Output'; n2.location = (0, 0)
_L.new(n0.outputs[0], n2.inputs[0])
_L.new(n1.outputs[0], n0.inputs[0])
n2.is_active_output = True
mat_trackset00_trk_c1_topend.use_nodes = True; mat_trackset00_trk_c1_topend.node_tree.nodes.clear()
_N = mat_trackset00_trk_c1_topend.node_tree.nodes; _L = mat_trackset00_trk_c1_topend.node_tree.links
n0 = _N.new('ShaderNodeBsdfDiffuse'); n0.name = 'Diffuse BSDF'; n0.location = (0, 0)
n1 = _N.new('ShaderNodeTexImage'); n1.name = 'Image Texture'; n1.location = (0, 0)
n1.image = img_trackset00_trk_c1_topend_png
n2 = _N.new('ShaderNodeOutputMaterial'); n2.name = 'Material Output'; n2.location = (0, 0)
_L.new(n0.outputs[0], n2.inputs[0])
_L.new(n1.outputs[0], n0.inputs[0])
n2.is_active_output = True
mat_trackset00_trk_pitwall.use_nodes = True; mat_trackset00_trk_pitwall.node_tree.nodes.clear()
_N = mat_trackset00_trk_pitwall.node_tree.nodes; _L = mat_trackset00_trk_pitwall.node_tree.links
n0 = _N.new('ShaderNodeBsdfDiffuse'); n0.name = 'Diffuse BSDF'; n0.location = (0, 0)
n1 = _N.new('ShaderNodeTexImage'); n1.name = 'Image Texture'; n1.location = (0, 0)
n1.image = img_trackset00_trk_pitwall_png
n2 = _N.new('ShaderNodeOutputMaterial'); n2.name = 'Material Output'; n2.location = (0, 0)
_L.new(n0.outputs[0], n2.inputs[0])
_L.new(n1.outputs[0], n0.inputs[0])
n2.is_active_output = True
mat_trackset00_trk_c2_inout.use_nodes = True; mat_trackset00_trk_c2_inout.node_tree.nodes.clear()
_N = mat_trackset00_trk_c2_inout.node_tree.nodes; _L = mat_trackset00_trk_c2_inout.node_tree.links
n0 = _N.new('ShaderNodeBsdfDiffuse'); n0.name = 'Diffuse BSDF'; n0.location = (0, 0)
n1 = _N.new('ShaderNodeTexImage'); n1.name = 'Image Texture'; n1.location = (0, 0)
n1.image = img_trackset00_trk_c2_inout_png
n2 = _N.new('ShaderNodeOutputMaterial'); n2.name = 'Material Output'; n2.location = (0, 0)
_L.new(n0.outputs[0], n2.inputs[0])
_L.new(n1.outputs[0], n0.inputs[0])
n2.is_active_output = True
mat_trackset00_trk_c2_hill.use_nodes = True; mat_trackset00_trk_c2_hill.node_tree.nodes.clear()
_N = mat_trackset00_trk_c2_hill.node_tree.nodes; _L = mat_trackset00_trk_c2_hill.node_tree.links
n0 = _N.new('ShaderNodeBsdfDiffuse'); n0.name = 'Diffuse BSDF'; n0.location = (0, 0)
n1 = _N.new('ShaderNodeTexImage'); n1.name = 'Image Texture'; n1.location = (0, 0)
n1.image = img_trackset00_trk_c2_hill_png
n2 = _N.new('ShaderNodeOutputMaterial'); n2.name = 'Material Output'; n2.location = (0, 0)
_L.new(n0.outputs[0], n2.inputs[0])
_L.new(n1.outputs[0], n0.inputs[0])
n2.is_active_output = True
mat_trackset00_trk_pitfloor.use_nodes = True; mat_trackset00_trk_pitfloor.node_tree.nodes.clear()
_N = mat_trackset00_trk_pitfloor.node_tree.nodes; _L = mat_trackset00_trk_pitfloor.node_tree.links
n0 = _N.new('ShaderNodeBsdfDiffuse'); n0.name = 'Diffuse BSDF'; n0.location = (0, 0)
n1 = _N.new('ShaderNodeTexImage'); n1.name = 'Image Texture'; n1.location = (0, 0)
n1.image = img_trackset00_trk_pitfloor_png
n2 = _N.new('ShaderNodeOutputMaterial'); n2.name = 'Material Output'; n2.location = (0, 0)
_L.new(n0.outputs[0], n2.inputs[0])
_L.new(n1.outputs[0], n0.inputs[0])
n2.is_active_output = True
mat_trackset00_trk_pitmetal.use_nodes = True; mat_trackset00_trk_pitmetal.node_tree.nodes.clear()
_N = mat_trackset00_trk_pitmetal.node_tree.nodes; _L = mat_trackset00_trk_pitmetal.node_tree.links
n0 = _N.new('ShaderNodeBsdfDiffuse'); n0.name = 'Diffuse BSDF'; n0.location = (0, 0)
n1 = _N.new('ShaderNodeTexImage'); n1.name = 'Image Texture'; n1.location = (0, 0)
n1.image = img_trackset00_trk_pitmetal_png
n2 = _N.new('ShaderNodeOutputMaterial'); n2.name = 'Material Output'; n2.location = (0, 0)
_L.new(n0.outputs[0], n2.inputs[0])
_L.new(n1.outputs[0], n0.inputs[0])
n2.is_active_output = True
mat_trackset00_trk_pitchevrons.use_nodes = True; mat_trackset00_trk_pitchevrons.node_tree.nodes.clear()
_N = mat_trackset00_trk_pitchevrons.node_tree.nodes; _L = mat_trackset00_trk_pitchevrons.node_tree.links
n0 = _N.new('ShaderNodeBsdfDiffuse'); n0.name = 'Diffuse BSDF'; n0.location = (0, 0)
n1 = _N.new('ShaderNodeTexImage'); n1.name = 'Image Texture'; n1.location = (0, 0)
n1.image = img_trackset00_trk_pitchevrons_png
n2 = _N.new('ShaderNodeOutputMaterial'); n2.name = 'Material Output'; n2.location = (0, 0)
_L.new(n0.outputs[0], n2.inputs[0])
_L.new(n1.outputs[0], n0.inputs[0])
n2.is_active_output = True

# ---- world
world_world = bpy.data.worlds.new('World'); scene.world = world_world
world_world.use_nodes = True; world_world.node_tree.nodes.clear()
_N = world_world.node_tree.nodes; _L = world_world.node_tree.links
n0 = _N.new('ShaderNodeOutputWorld'); n0.name = 'World Output'; n0.location = (300, 300)
n1 = _N.new('ShaderNodeBackground'); n1.name = 'Background'; n1.location = (10, 300)
n1.inputs[0].default_value = (0.05088, 0.05088, 0.05088, 1.0)
_L.new(n1.outputs[0], n0.inputs[0])
n0.is_active_output = True
world_world.color = (0.05088, 0.05088, 0.05088)
world_world.use_sun_shadow = False
world_world.sun_shadow_jitter_overblur = 0.0

# ---- meshes
me_track1_pmd0_mesh_006 = bpy.data.meshes.new('track1.PMD0.mesh.006')
me_track1_pmd0_mesh_006.from_pydata([(6.862, 19.17, 0.0), (6.862, 19.17, 8.719), (0.7761, 32.22, 8.719), (0.7761, 32.22, 0.0), (6.862, 19.17, 17.44), (-6.189, 13.09, 17.44), (-6.189, 13.09, 8.719), (-6.189, 13.09, 0.0), (-12.27, 26.14, 0.0), (-12.27, 26.14, 8.719), (-13.15, -6.048, 8.719), (-13.15, -6.048, 17.44), (-7.068, -19.1, 17.44), (-7.068, -19.1, 8.719), (12.95, 6.123, 17.44), (-0.1033, 0.03761, 17.44), (5.982, -13.01, 17.44), (12.95, 6.123, 0.0), (19.03, -6.928, 0.0), (19.03, -6.928, 17.44), (12.95, 6.123, 26.16), (-0.1033, 0.03761, 26.16), (-20.12, -25.18, 8.719), (-26.21, -12.13, 8.719), (-7.068, -19.1, 0.0), (-20.12, -25.18, 0.0), (-13.15, -6.048, 0.0), (-26.21, -12.13, 0.0), (5.982, -13.01, 26.16), (19.03, -6.928, 26.16), (-0.1033, 0.03761, 0.0), (5.982, -13.01, 0.0)], [], [(0, 3, 2, 1), (1, 6, 5, 4), (6, 9, 8, 7), (10, 13, 12, 11), (1, 2, 9, 6), (5, 15, 14, 4), (12, 16, 15, 11), (17, 14, 19, 18), (15, 21, 20, 14), (10, 23, 22, 13), (13, 22, 25, 24), (26, 27, 23, 10), (16, 19, 29, 28), (3, 8, 9, 2), (6, 30, 15, 5), (16, 28, 21, 15), (14, 17, 1, 4), (1, 17, 0), (13, 31, 16, 12), (7, 30, 6), (15, 30, 10, 11), (31, 18, 19, 16), (14, 20, 29, 19), (10, 30, 26), (24, 31, 13), (27, 25, 22, 23), (20, 21, 28, 29)])
me_track1_pmd0_mesh_006.polygons.foreach_set('material_index', [6, 6, 6, 6, 6, 6, 6, 6, 6, 6, 6, 6, 6, 7, 7, 7, 7, 7, 7, 7, 7, 7, 7, 7, 7, 7, 7])
_uv = me_track1_pmd0_mesh_006.uv_layers.new(name='UVMap')
_uv.uv.foreach_set('vector', [0.0, 0.0, 1.0, 0.0, 1.0, 1.0, 0.0, 1.0, 0.0, 1.003, 1.0, 1.003, 1.0, 2.0, 0.0, 2.0, 1.0, 1.0, 0.0, 1.0, 0.0, 0.0, 1.0, 0.0, 0.0, 1.003, 1.0, 1.003, 1.0, 2.0, 0.0, 2.0, 10.0, -0.02805, 9.0, -0.02806, 9.0, -0.00167, 10.0, -0.001534, 10.0, -0.02805, 9.0, -0.02806, 9.0, -0.00167, 10.0, -0.001534, 10.0, -0.02805, 9.0, -0.02806, 9.0, -0.00167, 10.0, -0.001534, 1.0, -1.0, 1.0, 1.0, 0.0, 1.0, 0.0, -1.0, 1.0, 0.0, 1.0, 1.0, 0.0, 1.0, 0.0, 0.0, 10.0, -0.02805, 9.0, -0.02806, 9.0, -0.00167, 10.0, -0.001534, 1.0, 1.0, 0.0, 1.0, 0.0, 0.0, 1.0, 0.0, 0.0, 0.0, 1.0, 0.0, 1.0, 1.0, 0.0, 1.0, 0.0, 0.005776, 1.0, 0.005778, 1.0, 0.9942, 0.0, 0.9942, 0.0, 0.0, 1.0, 0.0, 1.0, 1.0, 0.0, 1.0, 0.0, 1.003, 1.0, 0.005778, 1.0, 2.0, 0.0, 2.0, 1.0, 0.0, 1.0, 1.0, 0.0, 1.0, 0.0, 0.0, 0.0, 2.0, 0.0, 0.005776, 1.0, 1.003, 1.0, 2.0, 1.0, 1.003, 0.0, 0.005776, 1.0, 0.005776, 0.0, 1.003, 1.0, 0.005778, 1.0, 2.0, 0.0, 2.0, 0.0, 0.005776, 1.0, 0.005778, 0.0, 1.003, 0.0, 2.0, 0.0, 0.005776, 1.0, 1.003, 1.0, 2.0, 0.0, 0.0, 1.0, 0.0, 1.0, 2.0, 0.0, 2.0, 1.0, 0.0, 1.0, 1.0, 0.0, 1.0, 0.0, 0.0, 1.0, 1.003, 0.0, 0.005776, 1.0, 0.005776, 0.0, 0.005776, 1.0, 0.005778, 0.0, 1.003, 0.0, 0.0, 1.0, 0.0, 1.0, 1.0, 0.0, 1.0, 8.333, -0.01051, 8.333, -0.01931, 8.0, -0.01931, 8.0, -0.01056])
me_track1_pmd0_mesh_006.materials.append(mat_level1_sponser3)
me_track1_pmd0_mesh_006.materials.append(mat_level1_sponser2)
me_track1_pmd0_mesh_006.materials.append(mat_level1_sponser1)
me_track1_pmd0_mesh_006.materials.append(mat_level1_lightray)
me_track1_pmd0_mesh_006.materials.append(mat_level1_64ceilingpipes)
me_track1_pmd0_mesh_006.materials.append(mat_level1_airventilation)
me_track1_pmd0_mesh_006.materials.append(mat_level1_64box2)
me_track1_pmd0_mesh_006.materials.append(mat_level1_64box1)
me_track1_pmd0_mesh_006.materials.append(mat_level1_plane)
me_track1_pmd0_mesh_006.materials.append(mat_level1_forklift2)
me_track1_pmd0_mesh_006.materials.append(mat_level1_floor2)
me_track1_pmd0_mesh_006.materials.append(mat_level1_floor1)
me_track1_pmd0_mesh_006.materials.append(mat_level1_wwalltilex)
me_track1_pmd0_mesh_006.materials.append(mat_level1_64ceiling)
me_track1_pmd0_mesh_006.materials.append(mat_level1_pillar3)
me_track1_pmd0_mesh_006.materials.append(mat_level1_warewall2)
me_track1_pmd0_mesh_006.materials.append(mat_level1_64ceiling3)
me_track1_pmd0_mesh_006.materials.append(mat_level1_64ceiling5)
me_track1_pmd0_mesh_006.materials.append(mat_level1_64ceiling2)
me_track1_pmd0_mesh_006.materials.append(mat_level1_64ceilfanvent1)
me_track1_pmd0_mesh_006.materials.append(mat_level1_64ceiling4a)
me_track1_pmd0_mesh_006.materials.append(mat_level1_64ceilfanvent2)
me_track1_pmd0_mesh_006.materials.append(mat_level1_doors)
me_track1_pmd0_mesh_006.materials.append(mat_level1_warewall3)
me_track1_pmd0_mesh_006.materials.append(mat_level1_officepips)
me_track1_pmd0_mesh_006.materials.append(mat_level1_warewall4)
me_track1_pmd0_mesh_006.materials.append(mat_level1_warewall)
me_track1_pmd0_mesh_006.materials.append(mat_trackset00_trk_64chevrons)
me_track1_pmd0_mesh_006.materials.append(mat_trackset00_trk_curb)
me_track1_pmd0_mesh_006.materials.append(mat_trackset00_trk_c1_straight)
me_track1_pmd0_mesh_006.materials.append(mat_trackset00_trk_c1_turn)
me_track1_pmd0_mesh_006.materials.append(mat_trackset00_trk_64chevback)
me_track1_pmd0_mesh_006.materials.append(mat_trackset00_trk_startline)
me_track1_pmd0_mesh_006.materials.append(mat_trackset00_trk_sidewall_sand)
me_track1_pmd0_mesh_006.materials.append(mat_trackset00_trk_c1_inout)
me_track1_pmd0_mesh_006.materials.append(mat_trackset00_trk_c1_hill)
me_track1_pmd0_mesh_006.materials.append(mat_trackset00_trk_c1_bump)
me_track1_pmd0_mesh_006.materials.append(mat_trackset00_trk_tubemetal)
me_track1_pmd0_mesh_006.materials.append(mat_trackset00_trk_tubeglass)
me_track1_pmd0_mesh_006.materials.append(mat_trackset00_trk_tubewall)
me_track1_pmd0_mesh_006.materials.append(mat_trackset00_trk_c1_topend)
me_track1_pmd0_mesh_006.materials.append(mat_trackset00_trk_pitwall)
me_track1_pmd0_mesh_006.materials.append(mat_trackset00_trk_c2_inout)
me_track1_pmd0_mesh_006.materials.append(mat_trackset00_trk_c2_hill)
me_track1_pmd0_mesh_006.materials.append(mat_trackset00_trk_pitfloor)
me_track1_pmd0_mesh_006.materials.append(mat_trackset00_trk_pitmetal)
me_track1_pmd0_mesh_006.materials.append(mat_trackset00_trk_pitchevrons)
me_track1_pmd0_mesh_006.use_remesh_preserve_volume = False
me_track1_pmd0_mesh_006.use_remesh_preserve_attributes = False
me_track1_pmd0_mesh_006.use_mirror_vertex_groups = False
me_track1_pmd0_mesh_006.update()

# ---- objects
ob_main = bpy.data.objects.new('main', me_track1_pmd0_mesh_006)

# ---- transforms, parenting, visibility, modifiers, constraints
ob_main.location = (0.0, 0.0, 0.0)
ob_main.lineart.crease_threshold = 0.0

# ---- collection membership
col_collection.objects.link(ob_main)

# ---- scene / render settings (as saved in the file)
scene.frame_start = 1; scene.frame_end = 250; scene.frame_set(1)
scene.render.engine = 'BLENDER_EEVEE_NEXT'
scene.cycles.sampling_pattern = 'TABULATED_SOBOL'
scene.cycles.use_light_tree = False
scene.view_settings.view_transform = 'Filmic'
bpy.context.view_layer.update()

# ---- added for rendering (the .blend has no active camera and no usable light): camera, sun
cam_auto = bpy.data.cameras.new('AutoCamera')
cam_auto.lens = 50.0
cam_auto.sensor_width = 36.0
cam_auto.clip_end = 1260.53
ob_auto_camera = bpy.data.objects.new('AutoCamera', cam_auto)
scene.collection.objects.link(ob_auto_camera)
ob_auto_camera.location = (68.2397, -82.6706, 70.5384)
ob_auto_camera.rotation_euler = (1.09748, -7.21219e-08, 0.694738)
scene.camera = ob_auto_camera
light_auto_sun = bpy.data.lights.new('AutoSun', 'SUN')
light_auto_sun.energy = 3.0
light_auto_sun.angle = 0.0523599
ob_auto_sun = bpy.data.objects.new('AutoSun', light_auto_sun)
scene.collection.objects.link(ob_auto_sun)
ob_auto_sun.rotation_euler = (0.872665, 0.174533, 0.523599)
bpy.context.view_layer.update()
